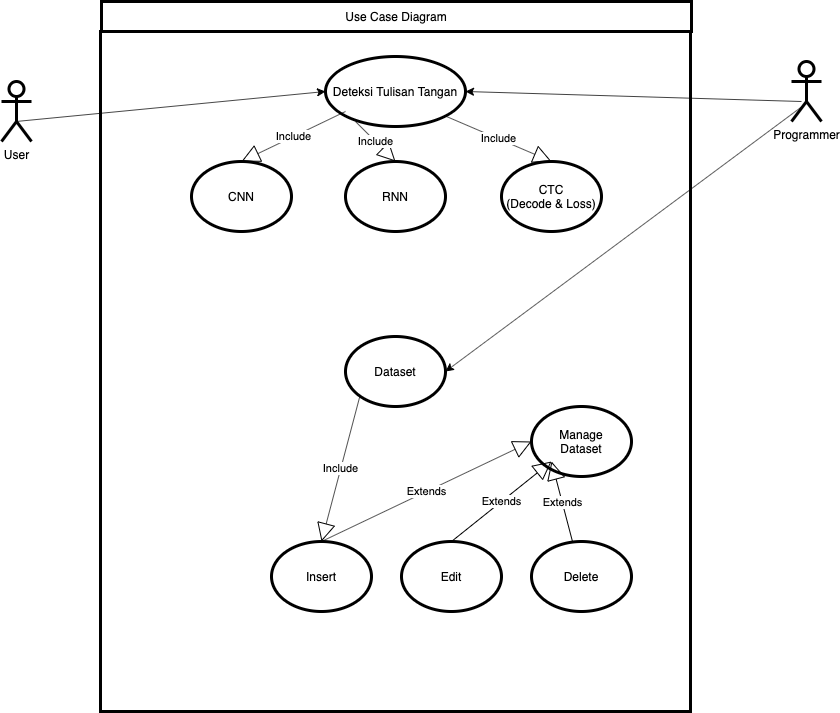

The diagram above was exported from draw.io. Its source (the exported page's mxGraphModel, read from the mxfile embedded in the PNG):
<mxGraphModel dx="1395" dy="1029" grid="1" gridSize="10" guides="1" tooltips="1" connect="1" arrows="1" fold="1" page="1" pageScale="1" pageWidth="1169" pageHeight="826" background="#ffffff" math="0" shadow="0">
  <root>
    <mxCell id="0" />
    <mxCell id="1" parent="0" />
    <mxCell id="KYYkdyIzh764NHjmNprS-41" value="" style="rounded=0;whiteSpace=wrap;html=1;fillColor=none;strokeWidth=3;" vertex="1" parent="1">
      <mxGeometry x="289" y="60" width="590" height="680" as="geometry" />
    </mxCell>
    <mxCell id="KYYkdyIzh764NHjmNprS-42" value="Deteksi Tulisan Tangan" style="ellipse;whiteSpace=wrap;html=1;strokeWidth=3;fillColor=none;" vertex="1" parent="1">
      <mxGeometry x="514" y="85" width="140" height="70" as="geometry" />
    </mxCell>
    <mxCell id="KYYkdyIzh764NHjmNprS-43" value="User" style="shape=umlActor;verticalLabelPosition=bottom;labelBackgroundColor=#ffffff;verticalAlign=top;html=1;strokeWidth=3;fillColor=none;" vertex="1" parent="1">
      <mxGeometry x="190" y="110" width="30" height="60" as="geometry" />
    </mxCell>
    <mxCell id="KYYkdyIzh764NHjmNprS-44" value="Programmer" style="shape=umlActor;verticalLabelPosition=bottom;labelBackgroundColor=#ffffff;verticalAlign=top;html=1;strokeWidth=3;fillColor=none;" vertex="1" parent="1">
      <mxGeometry x="980" y="90" width="30" height="60" as="geometry" />
    </mxCell>
    <mxCell id="KYYkdyIzh764NHjmNprS-45" value="CNN" style="ellipse;whiteSpace=wrap;html=1;strokeWidth=3;fillColor=none;" vertex="1" parent="1">
      <mxGeometry x="380" y="190" width="100" height="70" as="geometry" />
    </mxCell>
    <mxCell id="KYYkdyIzh764NHjmNprS-47" value="RNN" style="ellipse;whiteSpace=wrap;html=1;strokeWidth=3;fillColor=none;" vertex="1" parent="1">
      <mxGeometry x="534" y="190" width="100" height="70" as="geometry" />
    </mxCell>
    <mxCell id="KYYkdyIzh764NHjmNprS-48" value="CTC&lt;br&gt;(Decode &amp;amp; Loss)" style="ellipse;whiteSpace=wrap;html=1;strokeWidth=3;fillColor=none;" vertex="1" parent="1">
      <mxGeometry x="690" y="190" width="100" height="70" as="geometry" />
    </mxCell>
    <mxCell id="KYYkdyIzh764NHjmNprS-49" value="Dataset" style="ellipse;whiteSpace=wrap;html=1;strokeWidth=3;fillColor=none;" vertex="1" parent="1">
      <mxGeometry x="534" y="365" width="100" height="70" as="geometry" />
    </mxCell>
    <mxCell id="KYYkdyIzh764NHjmNprS-50" value="Manage&lt;br&gt;Dataset" style="ellipse;whiteSpace=wrap;html=1;strokeWidth=3;fillColor=none;" vertex="1" parent="1">
      <mxGeometry x="720" y="435" width="100" height="70" as="geometry" />
    </mxCell>
    <mxCell id="KYYkdyIzh764NHjmNprS-51" value="Edit" style="ellipse;whiteSpace=wrap;html=1;strokeWidth=3;fillColor=none;" vertex="1" parent="1">
      <mxGeometry x="590" y="570" width="100" height="70" as="geometry" />
    </mxCell>
    <mxCell id="KYYkdyIzh764NHjmNprS-52" value="Delete" style="ellipse;whiteSpace=wrap;html=1;strokeWidth=3;fillColor=none;" vertex="1" parent="1">
      <mxGeometry x="720" y="570" width="100" height="70" as="geometry" />
    </mxCell>
    <mxCell id="KYYkdyIzh764NHjmNprS-53" value="Insert" style="ellipse;whiteSpace=wrap;html=1;strokeWidth=3;fillColor=none;" vertex="1" parent="1">
      <mxGeometry x="460" y="570" width="100" height="70" as="geometry" />
    </mxCell>
    <mxCell id="KYYkdyIzh764NHjmNprS-55" value="Extends" style="endArrow=block;endSize=16;endFill=0;html=1;exitX=0.5;exitY=0;exitDx=0;exitDy=0;entryX=0;entryY=0.5;entryDx=0;entryDy=0;" edge="1" parent="1" source="KYYkdyIzh764NHjmNprS-53" target="KYYkdyIzh764NHjmNprS-50">
      <mxGeometry width="160" relative="1" as="geometry">
        <mxPoint x="570" y="480" as="sourcePoint" />
        <mxPoint x="730" y="480" as="targetPoint" />
      </mxGeometry>
    </mxCell>
    <mxCell id="KYYkdyIzh764NHjmNprS-56" value="Extends" style="endArrow=block;endSize=16;endFill=0;html=1;entryX=0;entryY=0.5;entryDx=0;entryDy=0;" edge="1" parent="1">
      <mxGeometry width="160" relative="1" as="geometry">
        <mxPoint x="640" y="570" as="sourcePoint" />
        <mxPoint x="740" y="490" as="targetPoint" />
        <Array as="points">
          <mxPoint x="640" y="570" />
        </Array>
      </mxGeometry>
    </mxCell>
    <mxCell id="KYYkdyIzh764NHjmNprS-57" value="Extends" style="endArrow=block;endSize=16;endFill=0;html=1;entryX=0;entryY=0.5;entryDx=0;entryDy=0;" edge="1" parent="1" source="KYYkdyIzh764NHjmNprS-52">
      <mxGeometry width="160" relative="1" as="geometry">
        <mxPoint x="530" y="590" as="sourcePoint" />
        <mxPoint x="740" y="490" as="targetPoint" />
      </mxGeometry>
    </mxCell>
    <mxCell id="KYYkdyIzh764NHjmNprS-58" value="Include" style="endArrow=block;endSize=16;endFill=0;html=1;exitX=0;exitY=1;exitDx=0;exitDy=0;entryX=0.5;entryY=0;entryDx=0;entryDy=0;" edge="1" parent="1" source="KYYkdyIzh764NHjmNprS-49" target="KYYkdyIzh764NHjmNprS-53">
      <mxGeometry width="160" relative="1" as="geometry">
        <mxPoint x="289" y="559.9999999999998" as="sourcePoint" />
        <mxPoint x="499" y="459.9999999999998" as="targetPoint" />
      </mxGeometry>
    </mxCell>
    <mxCell id="KYYkdyIzh764NHjmNprS-60" value="" style="endArrow=classic;html=1;exitX=0.48;exitY=0.703;exitDx=0;exitDy=0;exitPerimeter=0;entryX=1;entryY=0.5;entryDx=0;entryDy=0;" edge="1" parent="1" source="KYYkdyIzh764NHjmNprS-44" target="KYYkdyIzh764NHjmNprS-49">
      <mxGeometry width="50" height="50" relative="1" as="geometry">
        <mxPoint x="950" y="330" as="sourcePoint" />
        <mxPoint x="1000" y="280" as="targetPoint" />
      </mxGeometry>
    </mxCell>
    <mxCell id="KYYkdyIzh764NHjmNprS-61" value="" style="endArrow=classic;html=1;entryX=1;entryY=0.5;entryDx=0;entryDy=0;" edge="1" parent="1" target="KYYkdyIzh764NHjmNprS-42">
      <mxGeometry width="50" height="50" relative="1" as="geometry">
        <mxPoint x="990" y="130" as="sourcePoint" />
        <mxPoint x="950" y="100" as="targetPoint" />
      </mxGeometry>
    </mxCell>
    <mxCell id="KYYkdyIzh764NHjmNprS-62" value="Include" style="endArrow=block;endSize=16;endFill=0;html=1;exitX=0;exitY=1;exitDx=0;exitDy=0;entryX=0.5;entryY=0;entryDx=0;entryDy=0;" edge="1" parent="1" target="KYYkdyIzh764NHjmNprS-45">
      <mxGeometry width="160" relative="1" as="geometry">
        <mxPoint x="534.0033360495366" y="139.9986489181769" as="sourcePoint" />
        <mxPoint x="495.6" y="285.4199999999998" as="targetPoint" />
      </mxGeometry>
    </mxCell>
    <mxCell id="KYYkdyIzh764NHjmNprS-63" value="Include" style="endArrow=block;endSize=16;endFill=0;html=1;exitX=0;exitY=1;exitDx=0;exitDy=0;entryX=0.5;entryY=0;entryDx=0;entryDy=0;" edge="1" parent="1" target="KYYkdyIzh764NHjmNprS-47">
      <mxGeometry width="160" relative="1" as="geometry">
        <mxPoint x="544.003336049537" y="149.99864891817697" as="sourcePoint" />
        <mxPoint x="440" y="199.99999999999977" as="targetPoint" />
      </mxGeometry>
    </mxCell>
    <mxCell id="KYYkdyIzh764NHjmNprS-64" value="Include" style="endArrow=block;endSize=16;endFill=0;html=1;exitX=1;exitY=1;exitDx=0;exitDy=0;entryX=0.5;entryY=0;entryDx=0;entryDy=0;" edge="1" parent="1" source="KYYkdyIzh764NHjmNprS-42" target="KYYkdyIzh764NHjmNprS-48">
      <mxGeometry width="160" relative="1" as="geometry">
        <mxPoint x="554.003336049537" y="159.99864891817697" as="sourcePoint" />
        <mxPoint x="450" y="209.99999999999977" as="targetPoint" />
      </mxGeometry>
    </mxCell>
    <mxCell id="KYYkdyIzh764NHjmNprS-65" value="" style="endArrow=classic;html=1;exitX=0.539;exitY=0.664;exitDx=0;exitDy=0;exitPerimeter=0;entryX=0;entryY=0.5;entryDx=0;entryDy=0;" edge="1" parent="1" source="KYYkdyIzh764NHjmNprS-43" target="KYYkdyIzh764NHjmNprS-42">
      <mxGeometry width="50" height="50" relative="1" as="geometry">
        <mxPoint x="1004.4000000000001" y="142.17999999999984" as="sourcePoint" />
        <mxPoint x="644" y="409.9999999999998" as="targetPoint" />
      </mxGeometry>
    </mxCell>
    <mxCell id="KYYkdyIzh764NHjmNprS-66" value="Use Case Diagram" style="rounded=0;whiteSpace=wrap;html=1;strokeWidth=3;fillColor=none;" vertex="1" parent="1">
      <mxGeometry x="290" y="30" width="590" height="30" as="geometry" />
    </mxCell>
  </root>
</mxGraphModel>